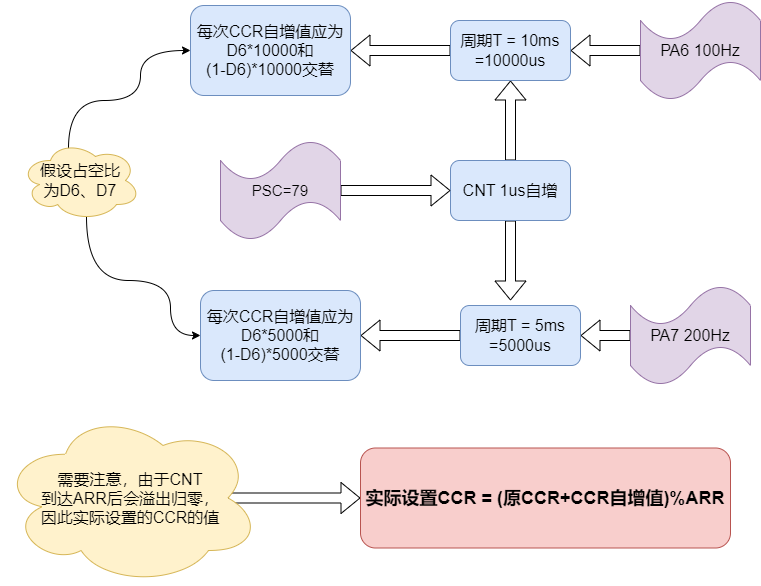

The diagram above was exported from draw.io. Its source (the exported page's mxGraphModel, read from the mxfile embedded in the PNG):
<mxGraphModel dx="1036" dy="614" grid="1" gridSize="10" guides="1" tooltips="1" connect="1" arrows="1" fold="1" page="1" pageScale="1" pageWidth="827" pageHeight="1169" math="0" shadow="0">
  <root>
    <mxCell id="0" />
    <mxCell id="1" parent="0" />
    <mxCell id="QySJtTirAkExQh61y3MF-23" style="edgeStyle=orthogonalEdgeStyle;shape=flexArrow;rounded=0;orthogonalLoop=1;jettySize=auto;html=1;exitX=0.5;exitY=0;exitDx=0;exitDy=0;fontSize=16;entryX=0.5;entryY=1;entryDx=0;entryDy=0;" edge="1" parent="1" source="xvqxVZIRq5hpJjOjW9nH-1" target="QySJtTirAkExQh61y3MF-5">
      <mxGeometry relative="1" as="geometry">
        <mxPoint x="520" y="410" as="targetPoint" />
      </mxGeometry>
    </mxCell>
    <mxCell id="QySJtTirAkExQh61y3MF-24" style="edgeStyle=orthogonalEdgeStyle;shape=flexArrow;rounded=0;orthogonalLoop=1;jettySize=auto;html=1;exitX=0.5;exitY=1;exitDx=0;exitDy=0;fontSize=16;" edge="1" parent="1" source="xvqxVZIRq5hpJjOjW9nH-1">
      <mxGeometry relative="1" as="geometry">
        <mxPoint x="520" y="600" as="targetPoint" />
      </mxGeometry>
    </mxCell>
    <mxCell id="xvqxVZIRq5hpJjOjW9nH-1" value="&lt;font style=&quot;font-size: 16px;&quot;&gt;CNT 1us自增&lt;/font&gt;" style="rounded=1;whiteSpace=wrap;html=1;fillColor=#dae8fc;strokeColor=#6c8ebf;" parent="1" vertex="1">
      <mxGeometry x="460" y="460" width="120" height="60" as="geometry" />
    </mxCell>
    <mxCell id="QySJtTirAkExQh61y3MF-22" style="edgeStyle=orthogonalEdgeStyle;shape=flexArrow;rounded=0;orthogonalLoop=1;jettySize=auto;html=1;exitX=1;exitY=0.5;exitDx=0;exitDy=0;exitPerimeter=0;entryX=0;entryY=0.5;entryDx=0;entryDy=0;fontSize=16;" edge="1" parent="1" source="QySJtTirAkExQh61y3MF-1" target="xvqxVZIRq5hpJjOjW9nH-1">
      <mxGeometry relative="1" as="geometry" />
    </mxCell>
    <mxCell id="QySJtTirAkExQh61y3MF-1" value="&lt;font style=&quot;font-size: 15px;&quot;&gt;PSC=79&lt;/font&gt;" style="shape=tape;whiteSpace=wrap;html=1;fillColor=#e1d5e7;strokeColor=#9673a6;" vertex="1" parent="1">
      <mxGeometry x="230" y="440" width="120" height="100" as="geometry" />
    </mxCell>
    <mxCell id="QySJtTirAkExQh61y3MF-7" style="edgeStyle=orthogonalEdgeStyle;shape=flexArrow;rounded=0;orthogonalLoop=1;jettySize=auto;html=1;entryX=1;entryY=0.5;entryDx=0;entryDy=0;fontSize=16;" edge="1" parent="1" source="QySJtTirAkExQh61y3MF-3" target="QySJtTirAkExQh61y3MF-5">
      <mxGeometry relative="1" as="geometry" />
    </mxCell>
    <mxCell id="QySJtTirAkExQh61y3MF-3" value="PA6 100Hz" style="shape=tape;whiteSpace=wrap;html=1;fontSize=16;size=0.4;fillColor=#e1d5e7;strokeColor=#9673a6;" vertex="1" parent="1">
      <mxGeometry x="650" y="300" width="120" height="100" as="geometry" />
    </mxCell>
    <mxCell id="QySJtTirAkExQh61y3MF-9" style="edgeStyle=orthogonalEdgeStyle;shape=flexArrow;rounded=0;orthogonalLoop=1;jettySize=auto;html=1;exitX=0;exitY=0.5;exitDx=0;exitDy=0;exitPerimeter=0;entryX=1;entryY=0.5;entryDx=0;entryDy=0;fontSize=16;" edge="1" parent="1" source="QySJtTirAkExQh61y3MF-4" target="QySJtTirAkExQh61y3MF-8">
      <mxGeometry relative="1" as="geometry" />
    </mxCell>
    <mxCell id="QySJtTirAkExQh61y3MF-4" value="PA7 200Hz" style="shape=tape;whiteSpace=wrap;html=1;fontSize=16;fillColor=#e1d5e7;strokeColor=#9673a6;" vertex="1" parent="1">
      <mxGeometry x="640" y="585" width="120" height="100" as="geometry" />
    </mxCell>
    <mxCell id="QySJtTirAkExQh61y3MF-11" style="edgeStyle=orthogonalEdgeStyle;shape=flexArrow;rounded=0;orthogonalLoop=1;jettySize=auto;html=1;exitX=0;exitY=0.5;exitDx=0;exitDy=0;entryX=1;entryY=0.5;entryDx=0;entryDy=0;fontSize=16;" edge="1" parent="1" source="QySJtTirAkExQh61y3MF-5" target="QySJtTirAkExQh61y3MF-10">
      <mxGeometry relative="1" as="geometry" />
    </mxCell>
    <mxCell id="QySJtTirAkExQh61y3MF-5" value="&lt;span style=&quot;font-size: 16px;&quot;&gt;周期T = 10ms&lt;br&gt;=10000us&lt;br&gt;&lt;/span&gt;" style="rounded=1;whiteSpace=wrap;html=1;fillColor=#dae8fc;strokeColor=#6c8ebf;" vertex="1" parent="1">
      <mxGeometry x="460" y="320" width="120" height="60" as="geometry" />
    </mxCell>
    <mxCell id="QySJtTirAkExQh61y3MF-19" style="edgeStyle=orthogonalEdgeStyle;shape=flexArrow;rounded=0;orthogonalLoop=1;jettySize=auto;html=1;exitX=0;exitY=0.5;exitDx=0;exitDy=0;entryX=1;entryY=0.5;entryDx=0;entryDy=0;fontSize=16;" edge="1" parent="1" source="QySJtTirAkExQh61y3MF-8" target="QySJtTirAkExQh61y3MF-17">
      <mxGeometry relative="1" as="geometry" />
    </mxCell>
    <mxCell id="QySJtTirAkExQh61y3MF-8" value="&lt;span style=&quot;font-size: 16px;&quot;&gt;周期T = 5ms&lt;br&gt;=5000us&lt;br&gt;&lt;/span&gt;" style="rounded=1;whiteSpace=wrap;html=1;fillColor=#dae8fc;strokeColor=#6c8ebf;" vertex="1" parent="1">
      <mxGeometry x="470" y="605" width="120" height="60" as="geometry" />
    </mxCell>
    <mxCell id="QySJtTirAkExQh61y3MF-10" value="每次CCR自增值应为&lt;br&gt;D6*10000和&lt;br&gt;(1-D6)*10000交替" style="rounded=1;whiteSpace=wrap;html=1;fontSize=16;fillColor=#dae8fc;strokeColor=#6c8ebf;" vertex="1" parent="1">
      <mxGeometry x="200" y="305" width="160" height="90" as="geometry" />
    </mxCell>
    <mxCell id="QySJtTirAkExQh61y3MF-26" style="edgeStyle=orthogonalEdgeStyle;curved=1;rounded=0;orthogonalLoop=1;jettySize=auto;html=1;exitX=0.4;exitY=0.1;exitDx=0;exitDy=0;exitPerimeter=0;entryX=0;entryY=0.5;entryDx=0;entryDy=0;fontSize=16;" edge="1" parent="1" source="QySJtTirAkExQh61y3MF-14" target="QySJtTirAkExQh61y3MF-10">
      <mxGeometry relative="1" as="geometry">
        <Array as="points">
          <mxPoint x="78" y="400" />
          <mxPoint x="150" y="400" />
          <mxPoint x="150" y="350" />
        </Array>
      </mxGeometry>
    </mxCell>
    <mxCell id="QySJtTirAkExQh61y3MF-27" style="edgeStyle=orthogonalEdgeStyle;curved=1;rounded=0;orthogonalLoop=1;jettySize=auto;html=1;exitX=0.55;exitY=0.95;exitDx=0;exitDy=0;exitPerimeter=0;entryX=0;entryY=0.5;entryDx=0;entryDy=0;fontSize=16;" edge="1" parent="1" source="QySJtTirAkExQh61y3MF-14" target="QySJtTirAkExQh61y3MF-17">
      <mxGeometry relative="1" as="geometry">
        <Array as="points">
          <mxPoint x="96" y="580" />
          <mxPoint x="180" y="580" />
          <mxPoint x="180" y="635" />
        </Array>
      </mxGeometry>
    </mxCell>
    <mxCell id="QySJtTirAkExQh61y3MF-14" value="假设占空比&lt;br&gt;为D6、D7" style="ellipse;shape=cloud;whiteSpace=wrap;html=1;fontSize=16;fillColor=#fff2cc;strokeColor=#d6b656;" vertex="1" parent="1">
      <mxGeometry x="30" y="440" width="120" height="80" as="geometry" />
    </mxCell>
    <mxCell id="QySJtTirAkExQh61y3MF-17" value="每次CCR自增值应为&lt;br&gt;D6*5000和&lt;br&gt;(1-D6)*5000交替" style="rounded=1;whiteSpace=wrap;html=1;fontSize=16;fillColor=#dae8fc;strokeColor=#6c8ebf;" vertex="1" parent="1">
      <mxGeometry x="210" y="590" width="160" height="90" as="geometry" />
    </mxCell>
    <mxCell id="QySJtTirAkExQh61y3MF-30" style="edgeStyle=orthogonalEdgeStyle;curved=1;rounded=0;orthogonalLoop=1;jettySize=auto;html=1;exitX=0.875;exitY=0.5;exitDx=0;exitDy=0;exitPerimeter=0;fontSize=16;shape=flexArrow;" edge="1" parent="1" source="QySJtTirAkExQh61y3MF-28" target="QySJtTirAkExQh61y3MF-29">
      <mxGeometry relative="1" as="geometry" />
    </mxCell>
    <mxCell id="QySJtTirAkExQh61y3MF-28" value="需要注意，由于CNT&lt;br&gt;到达ARR后会溢出归零，&lt;br&gt;因此实际设置的CCR的值" style="ellipse;shape=cloud;whiteSpace=wrap;html=1;fontSize=16;fillColor=#fff2cc;strokeColor=#d6b656;" vertex="1" parent="1">
      <mxGeometry x="10" y="710" width="260" height="175" as="geometry" />
    </mxCell>
    <mxCell id="QySJtTirAkExQh61y3MF-29" value="&lt;b&gt;&lt;font style=&quot;font-size: 18px;&quot;&gt;实际设置CCR = (原CCR+CCR自增值)%ARR&lt;/font&gt;&lt;/b&gt;" style="rounded=1;whiteSpace=wrap;html=1;fontSize=16;fillColor=#f8cecc;strokeColor=#b85450;" vertex="1" parent="1">
      <mxGeometry x="370" y="747.5" width="370" height="100" as="geometry" />
    </mxCell>
  </root>
</mxGraphModel>